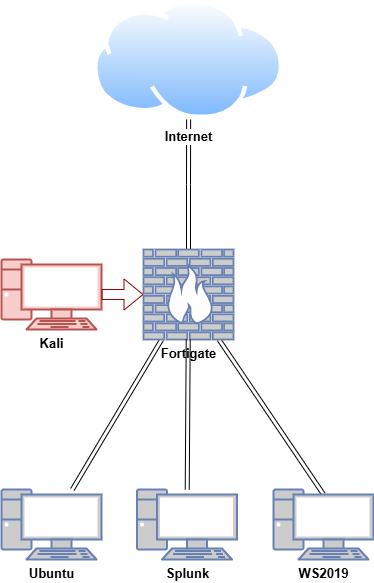

The diagram above was exported from draw.io. Its source (the exported page's mxGraphModel, read from the mxfile embedded in the PNG):
<mxGraphModel dx="1434" dy="786" grid="1" gridSize="10" guides="1" tooltips="1" connect="1" arrows="1" fold="1" page="1" pageScale="1" pageWidth="827" pageHeight="1169" math="0" shadow="0">
  <root>
    <mxCell id="0" />
    <mxCell id="1" parent="0" />
    <mxCell id="qWyT0c5_pE5TJGbR-qXB-5" style="edgeStyle=orthogonalEdgeStyle;rounded=0;orthogonalLoop=1;jettySize=auto;html=1;shape=link;" parent="1" source="DiXj3p7ZQJBEWwO7RWg6-9" target="qWyT0c5_pE5TJGbR-qXB-4" edge="1">
      <mxGeometry relative="1" as="geometry" />
    </mxCell>
    <mxCell id="qWyT0c5_pE5TJGbR-qXB-7" style="rounded=0;orthogonalLoop=1;jettySize=auto;html=1;shape=link;" parent="1" source="DiXj3p7ZQJBEWwO7RWg6-10" target="DiXj3p7ZQJBEWwO7RWg6-9" edge="1">
      <mxGeometry relative="1" as="geometry" />
    </mxCell>
    <mxCell id="DiXj3p7ZQJBEWwO7RWg6-10" value="&lt;font color=&quot;#000000&quot; style=&quot;font-size: 13px;&quot;&gt;&lt;b&gt;Ubuntu&lt;/b&gt;&lt;/font&gt;" style="fontColor=#0066CC;verticalAlign=top;verticalLabelPosition=bottom;labelPosition=center;align=center;html=1;outlineConnect=0;fillColor=#CCCCCC;strokeColor=#6881B3;gradientColor=none;gradientDirection=north;strokeWidth=2;shape=mxgraph.networks.pc;" parent="1" vertex="1">
      <mxGeometry x="228" y="510" width="100" height="70" as="geometry" />
    </mxCell>
    <mxCell id="DiXj3p7ZQJBEWwO7RWg6-25" style="edgeStyle=none;shape=link;rounded=0;orthogonalLoop=1;jettySize=auto;html=1;exitX=0.5;exitY=0.07;exitDx=0;exitDy=0;exitPerimeter=0;" parent="1" source="DiXj3p7ZQJBEWwO7RWg6-11" target="DiXj3p7ZQJBEWwO7RWg6-9" edge="1">
      <mxGeometry relative="1" as="geometry" />
    </mxCell>
    <mxCell id="DiXj3p7ZQJBEWwO7RWg6-11" value="&lt;font size=&quot;1&quot; color=&quot;#000000&quot;&gt;&lt;b style=&quot;font-size: 13px;&quot;&gt;WS2019&lt;/b&gt;&lt;/font&gt;" style="fontColor=#0066CC;verticalAlign=top;verticalLabelPosition=bottom;labelPosition=center;align=center;html=1;outlineConnect=0;fillColor=#CCCCCC;strokeColor=#6881B3;gradientColor=none;gradientDirection=north;strokeWidth=2;shape=mxgraph.networks.pc;" parent="1" vertex="1">
      <mxGeometry x="500" y="510" width="100" height="70" as="geometry" />
    </mxCell>
    <mxCell id="DiXj3p7ZQJBEWwO7RWg6-12" value="&lt;font color=&quot;#000000&quot; size=&quot;1&quot; style=&quot;&quot;&gt;&lt;b style=&quot;font-size: 13px;&quot;&gt;Kali&lt;/b&gt;&lt;/font&gt;" style="verticalAlign=top;verticalLabelPosition=bottom;labelPosition=center;align=center;html=1;outlineConnect=0;fillColor=#f8cecc;strokeColor=#b85450;gradientDirection=north;strokeWidth=2;shape=mxgraph.networks.pc;" parent="1" vertex="1">
      <mxGeometry x="228" y="280" width="100" height="70" as="geometry" />
    </mxCell>
    <mxCell id="qWyT0c5_pE5TJGbR-qXB-4" value="&lt;b&gt;&lt;font style=&quot;font-size: 13px;&quot;&gt;Internet&lt;/font&gt;&lt;/b&gt;" style="image;aspect=fixed;perimeter=ellipsePerimeter;html=1;align=center;shadow=0;dashed=0;spacingTop=3;image=img/lib/active_directory/internet_cloud.svg;imageBorder=none;" parent="1" vertex="1">
      <mxGeometry x="320" y="20.15" width="190.24" height="119.85" as="geometry" />
    </mxCell>
    <mxCell id="DiXj3p7ZQJBEWwO7RWg6-9" value="&lt;font size=&quot;1&quot; color=&quot;#000000&quot; style=&quot;&quot;&gt;&lt;span style=&quot;font-size: 13px;&quot;&gt;&lt;b&gt;Fortigate&lt;/b&gt;&lt;/span&gt;&lt;/font&gt;" style="fontColor=#0066CC;verticalAlign=top;verticalLabelPosition=bottom;labelPosition=center;align=center;html=1;outlineConnect=0;fillColor=#CCCCCC;strokeColor=#6881B3;gradientColor=none;gradientDirection=north;strokeWidth=2;shape=mxgraph.networks.firewall;" parent="1" vertex="1">
      <mxGeometry x="370" y="270" width="90" height="90" as="geometry" />
    </mxCell>
    <mxCell id="qWyT0c5_pE5TJGbR-qXB-8" style="edgeStyle=orthogonalEdgeStyle;rounded=0;orthogonalLoop=1;jettySize=auto;html=1;strokeColor=#990000;shape=flexArrow;" parent="1" source="DiXj3p7ZQJBEWwO7RWg6-12" target="DiXj3p7ZQJBEWwO7RWg6-9" edge="1">
      <mxGeometry relative="1" as="geometry" />
    </mxCell>
    <mxCell id="ZUIko9OFMPXoarH95GJb-2" style="rounded=0;orthogonalLoop=1;jettySize=auto;html=1;shape=link;" edge="1" parent="1" source="ZUIko9OFMPXoarH95GJb-3" target="DiXj3p7ZQJBEWwO7RWg6-9">
      <mxGeometry relative="1" as="geometry">
        <mxPoint x="537" y="355" as="targetPoint" />
      </mxGeometry>
    </mxCell>
    <mxCell id="ZUIko9OFMPXoarH95GJb-3" value="&lt;font color=&quot;#000000&quot; style=&quot;font-size: 13px;&quot;&gt;&lt;b&gt;Splunk&lt;/b&gt;&lt;/font&gt;" style="fontColor=#0066CC;verticalAlign=top;verticalLabelPosition=bottom;labelPosition=center;align=center;html=1;outlineConnect=0;fillColor=#CCCCCC;strokeColor=#6881B3;gradientColor=none;gradientDirection=north;strokeWidth=2;shape=mxgraph.networks.pc;" vertex="1" parent="1">
      <mxGeometry x="363.5" y="510" width="100" height="70" as="geometry" />
    </mxCell>
  </root>
</mxGraphModel>